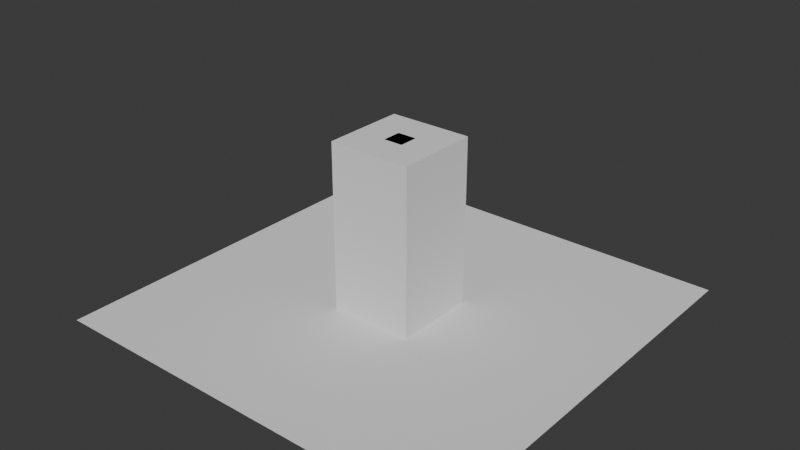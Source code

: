# Source: player_hitbox.blend  (saved by Blender 4.1.24; exported with 4.5.12 LTS)
import bpy
from mathutils import Matrix  # noqa: F401  (used for matrix-valued properties, if any)

bpy.ops.wm.read_factory_settings(use_empty=True)
scene = bpy.context.scene
scene.name = 'Scene'

# ---- collections
col_collection = bpy.data.collections.new('Collection'); scene.collection.children.link(col_collection)

# ---- world
world_world = bpy.data.worlds.new('World'); scene.world = world_world
world_world.use_nodes = True; world_world.node_tree.nodes.clear()
_N = world_world.node_tree.nodes; _L = world_world.node_tree.links
n0 = _N.new('ShaderNodeOutputWorld'); n0.name = 'World Output'; n0.location = (300, 300)
n1 = _N.new('ShaderNodeBackground'); n1.name = 'Background'; n1.location = (10, 300)
n1.inputs[0].default_value = (0.05088, 0.05088, 0.05088, 1.0)
_L.new(n1.outputs[0], n0.inputs[0])
n0.is_active_output = True
world_world.color = (0.05088, 0.05088, 0.05088)
world_world.use_sun_shadow = False
world_world.sun_shadow_jitter_overblur = 0.0

# ---- meshes
me_cube_001 = bpy.data.meshes.new('Cube.001')
me_cube_001.from_pydata([(-0.5, -0.5, 0.0), (-0.5, -0.5, 2.0), (-0.5, 0.5, 0.0), (-0.5, 0.5, 2.0), (0.5, -0.5, 0.0), (0.5, -0.5, 2.0), (0.5, 0.5, 0.0), (0.5, 0.5, 2.0)], [], [(0, 1, 3, 2), (2, 3, 7, 6), (6, 7, 5, 4), (4, 5, 1, 0), (2, 6, 4, 0), (7, 3, 1, 5)])
_uv = me_cube_001.uv_layers.new(name='UVMap')
_uv.uv.foreach_set('vector', [0.375, 0.0, 0.625, 0.0, 0.625, 0.25, 0.375, 0.25, 0.375, 0.25, 0.625, 0.25, 0.625, 0.5, 0.375, 0.5, 0.375, 0.5, 0.625, 0.5, 0.625, 0.75, 0.375, 0.75, 0.375, 0.75, 0.625, 0.75, 0.625, 1.0, 0.375, 1.0, 0.125, 0.5, 0.375, 0.5, 0.375, 0.75, 0.125, 0.75, 0.625, 0.5, 0.875, 0.5, 0.875, 0.75, 0.625, 0.75])
me_cube_001.update()
me_roundcube_001 = bpy.data.meshes.new('Roundcube.001')
me_roundcube_001.from_pydata([(0.2887, 0.2887, -0.8162), (0.09623, 0.3469, -0.8744), (-0.09623, 0.3469, -0.8744), (0.3469, 0.3469, -0.6237), (0.1156, 0.4725, -0.6432), (-0.1156, 0.4725, -0.6432), (0.3469, 0.3469, 0.6237), (0.1156, 0.4725, 0.6432), (-0.1156, 0.4725, 0.6432), (-0.2887, 0.2887, -0.8162), (-0.3469, 0.09623, -0.8744), (-0.3469, -0.09623, -0.8744), (-0.3469, 0.3469, -0.6237), (-0.4725, 0.1156, -0.6432), (-0.4725, -0.1156, -0.6432), (-0.3469, 0.3469, 0.6237), (-0.4725, 0.1156, 0.6432), (-0.4725, -0.1156, 0.6432), (-0.2887, -0.2887, -0.8162), (-0.09623, -0.3469, -0.8744), (0.09623, -0.3469, -0.8744), (-0.3469, -0.3469, -0.6237), (-0.1156, -0.4725, -0.6432), (0.1156, -0.4725, -0.6432), (-0.3469, -0.3469, 0.6237), (-0.1156, -0.4725, 0.6432), (0.1156, -0.4725, 0.6432), (0.2887, -0.2887, -0.8162), (0.3469, -0.09623, -0.8744), (0.3469, 0.09623, -0.8744), (0.3469, -0.3469, -0.6237), (0.4725, -0.1156, -0.6432), (0.4725, 0.1156, -0.6432), (0.3469, -0.3469, 0.6237), (0.4725, -0.1156, 0.6432), (0.4725, 0.1156, 0.6432), (0.1156, -0.1156, -1.0), (-0.1156, -0.1156, -1.0), (0.1156, 0.1156, -1.0), (-0.1156, 0.1156, -1.0), (0.2887, 0.2887, 0.8162), (0.09623, 0.3469, 0.8744), (-0.09623, 0.3469, 0.8744), (-0.2887, 0.2887, 0.8162), (0.3469, 0.09623, 0.8744), (0.1156, 0.1156, 1.0), (-0.1156, 0.1156, 1.0), (-0.3469, 0.09623, 0.8744), (0.3469, -0.09623, 0.8744), (0.1156, -0.1156, 1.0), (-0.1156, -0.1156, 1.0), (-0.3469, -0.09623, 0.8744), (0.2887, -0.2887, 0.8162), (0.09623, -0.3469, 0.8744), (-0.09623, -0.3469, 0.8744), (-0.2887, -0.2887, 0.8162)], [], [(0, 1, 4, 3), (1, 2, 5, 4), (2, 9, 12, 5), (3, 4, 7, 6), (4, 5, 8, 7), (5, 12, 15, 8), (6, 7, 41, 40), (7, 8, 42, 41), (8, 15, 43, 42), (9, 10, 13, 12), (10, 11, 14, 13), (11, 18, 21, 14), (12, 13, 16, 15), (13, 14, 17, 16), (14, 21, 24, 17), (15, 16, 47, 43), (16, 17, 51, 47), (17, 24, 55, 51), (18, 19, 22, 21), (19, 20, 23, 22), (20, 27, 30, 23), (21, 22, 25, 24), (22, 23, 26, 25), (23, 30, 33, 26), (24, 25, 54, 55), (25, 26, 53, 54), (26, 33, 52, 53), (27, 28, 31, 30), (28, 29, 32, 31), (29, 0, 3, 32), (30, 31, 34, 33), (31, 32, 35, 34), (32, 3, 6, 35), (33, 34, 48, 52), (34, 35, 44, 48), (35, 6, 40, 44), (27, 20, 36, 28), (20, 19, 37, 36), (19, 18, 11, 37), (28, 36, 38, 29), (36, 37, 39, 38), (37, 11, 10, 39), (29, 38, 1, 0), (38, 39, 2, 1), (39, 10, 9, 2), (40, 41, 45, 44), (41, 42, 46, 45), (42, 43, 47, 46), (44, 45, 49, 48), (45, 46, 50, 49), (46, 47, 51, 50), (48, 49, 53, 52), (49, 50, 54, 53), (50, 51, 55, 54)])
me_roundcube_001.update()
me_plane = bpy.data.meshes.new('Plane')
me_plane.from_pydata([(-2.5, -2.5, 0.0), (2.5, -2.5, 0.0), (-2.5, 2.5, 0.0), (2.5, 2.5, 0.0)], [], [(0, 1, 3, 2)])
_uv = me_plane.uv_layers.new(name='UVMap')
_uv.uv.foreach_set('vector', [0.0, 0.0, 1.0, 0.0, 1.0, 1.0, 0.0, 1.0])
me_plane.update()

# ---- objects
ob_wireframe_noimp = bpy.data.objects.new('wireframe-noimp', me_cube_001)
ob_playerhitbox_convcolonly = bpy.data.objects.new('PlayerHitbox-convcolonly', me_roundcube_001)
ob_plane_noimp = bpy.data.objects.new('Plane-noimp', me_plane)

# ---- transforms, parenting, visibility, modifiers, constraints
ob_wireframe_noimp.location = (0.0, 0.0, 0.0)
ob_wireframe_noimp.display_type = 'WIRE'
ob_playerhitbox_convcolonly.location = (0.0, 0.0, 1.0)
ob_playerhitbox_convcolonly.display_type = 'WIRE'
ob_plane_noimp.location = (0.0, 0.0, 0.0)

# ---- collection membership
col_collection.objects.link(ob_wireframe_noimp)
col_collection.objects.link(ob_playerhitbox_convcolonly)
col_collection.objects.link(ob_plane_noimp)

# ---- scene / render settings (as saved in the file)
scene.frame_start = 0; scene.frame_end = 40; scene.frame_set(0)
scene.render.engine = 'BLENDER_EEVEE_NEXT'
scene.cycles.sampling_pattern = 'TABULATED_SOBOL'
scene.eevee.ray_tracing_options.trace_max_roughness = 0.0
bpy.context.view_layer.update()

# ---- added for rendering (the .blend has no active camera and no usable light): camera, sun
cam_auto = bpy.data.cameras.new('AutoCamera')
cam_auto.lens = 50.0
cam_auto.sensor_width = 36.0
cam_auto.clip_end = 1000.0
ob_auto_camera = bpy.data.objects.new('AutoCamera', cam_auto)
scene.collection.objects.link(ob_auto_camera)
ob_auto_camera.location = (6.79898, -8.15878, 6.43919)
ob_auto_camera.rotation_euler = (1.09748, -7.21219e-08, 0.694738)
scene.camera = ob_auto_camera
light_auto_sun = bpy.data.lights.new('AutoSun', 'SUN')
light_auto_sun.energy = 3.0
light_auto_sun.angle = 0.0523599
ob_auto_sun = bpy.data.objects.new('AutoSun', light_auto_sun)
scene.collection.objects.link(ob_auto_sun)
ob_auto_sun.rotation_euler = (0.872665, 0.174533, 0.523599)
bpy.context.view_layer.update()
